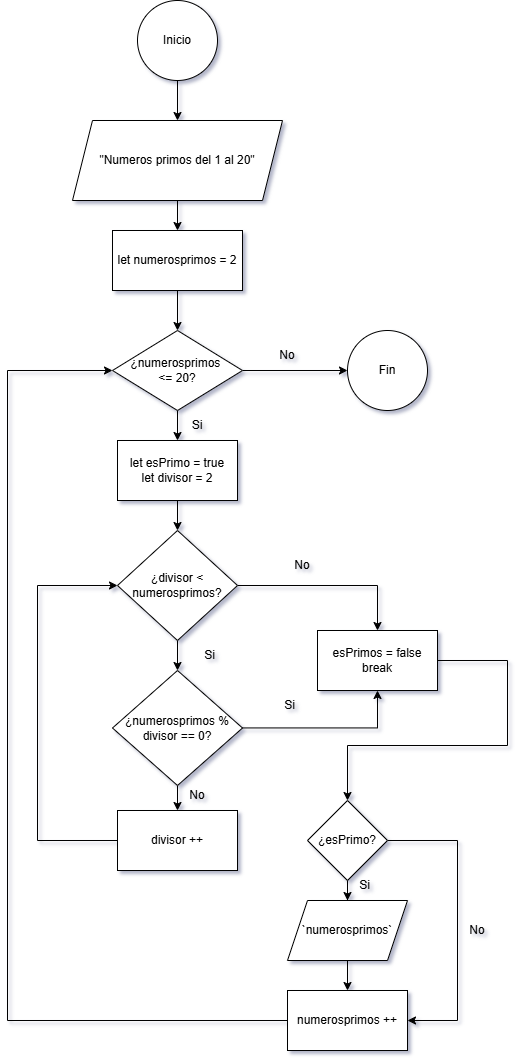

The diagram above was exported from draw.io. Its source (the exported page's mxGraphModel, read from the mxfile embedded in the PNG):
<mxGraphModel dx="1273" dy="977" grid="1" gridSize="10" guides="1" tooltips="1" connect="1" arrows="1" fold="1" page="1" pageScale="1" pageWidth="827" pageHeight="1169" background="#ffffff" math="0" shadow="1">
  <root>
    <mxCell id="0" />
    <mxCell id="1" parent="0" />
    <mxCell id="QDgcE5OSpfuVDs0Y-_14-3" edge="1" parent="1" source="QDgcE5OSpfuVDs0Y-_14-1" style="edgeStyle=orthogonalEdgeStyle;rounded=0;orthogonalLoop=1;jettySize=auto;html=1;" target="QDgcE5OSpfuVDs0Y-_14-2" value="">
      <mxGeometry relative="1" as="geometry" />
    </mxCell>
    <mxCell id="QDgcE5OSpfuVDs0Y-_14-1" parent="1" style="ellipse;whiteSpace=wrap;html=1;" value="Inicio" vertex="1">
      <mxGeometry height="80" width="80" x="350" y="100" as="geometry" />
    </mxCell>
    <mxCell id="QDgcE5OSpfuVDs0Y-_14-5" edge="1" parent="1" source="QDgcE5OSpfuVDs0Y-_14-2" style="edgeStyle=orthogonalEdgeStyle;rounded=0;orthogonalLoop=1;jettySize=auto;html=1;" target="QDgcE5OSpfuVDs0Y-_14-4" value="">
      <mxGeometry relative="1" as="geometry" />
    </mxCell>
    <mxCell id="QDgcE5OSpfuVDs0Y-_14-2" parent="1" style="shape=parallelogram;perimeter=parallelogramPerimeter;whiteSpace=wrap;html=1;fixedSize=1;" value="&quot;Numeros primos del 1 al 20&quot;" vertex="1">
      <mxGeometry height="80" width="210" x="285" y="220" as="geometry" />
    </mxCell>
    <mxCell id="QDgcE5OSpfuVDs0Y-_14-7" edge="1" parent="1" source="QDgcE5OSpfuVDs0Y-_14-4" style="edgeStyle=orthogonalEdgeStyle;rounded=0;orthogonalLoop=1;jettySize=auto;html=1;" target="QDgcE5OSpfuVDs0Y-_14-6" value="">
      <mxGeometry relative="1" as="geometry" />
    </mxCell>
    <mxCell id="QDgcE5OSpfuVDs0Y-_14-4" parent="1" style="whiteSpace=wrap;html=1;" value="let numerosprimos = 2" vertex="1">
      <mxGeometry height="60" width="130" x="325" y="330" as="geometry" />
    </mxCell>
    <mxCell id="QDgcE5OSpfuVDs0Y-_14-9" edge="1" parent="1" source="QDgcE5OSpfuVDs0Y-_14-6" style="edgeStyle=orthogonalEdgeStyle;rounded=0;orthogonalLoop=1;jettySize=auto;html=1;" target="QDgcE5OSpfuVDs0Y-_14-8" value="">
      <mxGeometry relative="1" as="geometry" />
    </mxCell>
    <mxCell id="QDgcE5OSpfuVDs0Y-_14-12" edge="1" parent="1" source="QDgcE5OSpfuVDs0Y-_14-6" style="edgeStyle=orthogonalEdgeStyle;rounded=0;orthogonalLoop=1;jettySize=auto;html=1;" target="QDgcE5OSpfuVDs0Y-_14-11" value="">
      <mxGeometry relative="1" as="geometry" />
    </mxCell>
    <mxCell id="QDgcE5OSpfuVDs0Y-_14-6" parent="1" style="rhombus;whiteSpace=wrap;html=1;" value="¿numerosprimos&amp;nbsp;&lt;div&gt;&amp;lt;= 20?&lt;/div&gt;" vertex="1">
      <mxGeometry height="80" width="130" x="325" y="430" as="geometry" />
    </mxCell>
    <mxCell id="QDgcE5OSpfuVDs0Y-_14-8" parent="1" style="ellipse;whiteSpace=wrap;html=1;" value="Fin" vertex="1">
      <mxGeometry height="80" width="80" x="560" y="430" as="geometry" />
    </mxCell>
    <mxCell id="QDgcE5OSpfuVDs0Y-_14-10" parent="1" style="text;html=1;whiteSpace=wrap;strokeColor=none;fillColor=none;align=center;verticalAlign=middle;rounded=0;" value="No" vertex="1">
      <mxGeometry height="30" width="60" x="470" y="440" as="geometry" />
    </mxCell>
    <mxCell id="QDgcE5OSpfuVDs0Y-_14-17" edge="1" parent="1" source="QDgcE5OSpfuVDs0Y-_14-11" style="edgeStyle=orthogonalEdgeStyle;rounded=0;orthogonalLoop=1;jettySize=auto;html=1;" target="QDgcE5OSpfuVDs0Y-_14-16" value="">
      <mxGeometry relative="1" as="geometry" />
    </mxCell>
    <mxCell id="QDgcE5OSpfuVDs0Y-_14-11" parent="1" style="whiteSpace=wrap;html=1;" value="let esPrimo = true&lt;div&gt;let divisor = 2&lt;/div&gt;" vertex="1">
      <mxGeometry height="60" width="120" x="330" y="540" as="geometry" />
    </mxCell>
    <mxCell id="QDgcE5OSpfuVDs0Y-_14-15" parent="1" style="text;html=1;whiteSpace=wrap;strokeColor=none;fillColor=none;align=center;verticalAlign=middle;rounded=0;" value="Si" vertex="1">
      <mxGeometry height="30" width="60" x="380" y="510" as="geometry" />
    </mxCell>
    <mxCell id="QDgcE5OSpfuVDs0Y-_14-19" edge="1" parent="1" source="QDgcE5OSpfuVDs0Y-_14-16" style="edgeStyle=orthogonalEdgeStyle;rounded=0;orthogonalLoop=1;jettySize=auto;html=1;entryX=0.5;entryY=0;entryDx=0;entryDy=0;" target="QDgcE5OSpfuVDs0Y-_14-18" value="">
      <mxGeometry relative="1" as="geometry" />
    </mxCell>
    <mxCell id="QDgcE5OSpfuVDs0Y-_14-27" edge="1" parent="1" source="QDgcE5OSpfuVDs0Y-_14-16" style="edgeStyle=orthogonalEdgeStyle;rounded=0;orthogonalLoop=1;jettySize=auto;html=1;" target="QDgcE5OSpfuVDs0Y-_14-26" value="">
      <mxGeometry relative="1" as="geometry" />
    </mxCell>
    <mxCell id="QDgcE5OSpfuVDs0Y-_14-16" parent="1" style="rhombus;whiteSpace=wrap;html=1;" value="¿divisor &amp;lt; numerosprimos?" vertex="1">
      <mxGeometry height="110" width="120" x="330" y="630" as="geometry" />
    </mxCell>
    <mxCell id="QDgcE5OSpfuVDs0Y-_14-36" edge="1" parent="1" source="QDgcE5OSpfuVDs0Y-_14-18" style="edgeStyle=orthogonalEdgeStyle;rounded=0;orthogonalLoop=1;jettySize=auto;html=1;" target="QDgcE5OSpfuVDs0Y-_14-35" value="">
      <mxGeometry relative="1" as="geometry">
        <Array as="points">
          <mxPoint x="720" y="760" />
          <mxPoint x="720" y="845" />
          <mxPoint x="560" y="845" />
        </Array>
      </mxGeometry>
    </mxCell>
    <mxCell id="QDgcE5OSpfuVDs0Y-_14-18" parent="1" style="whiteSpace=wrap;html=1;" value="esPrimos = false&lt;div&gt;break&lt;/div&gt;" vertex="1">
      <mxGeometry height="60" width="120" x="530" y="730" as="geometry" />
    </mxCell>
    <mxCell id="QDgcE5OSpfuVDs0Y-_14-20" parent="1" style="text;html=1;whiteSpace=wrap;strokeColor=none;fillColor=none;align=center;verticalAlign=middle;rounded=0;" value="No" vertex="1">
      <mxGeometry height="30" width="60" x="660" y="1015" as="geometry" />
    </mxCell>
    <mxCell id="QDgcE5OSpfuVDs0Y-_14-21" parent="1" style="text;html=1;whiteSpace=wrap;strokeColor=none;fillColor=none;align=center;verticalAlign=middle;rounded=0;" value="Si" vertex="1">
      <mxGeometry height="30" width="35" x="405" y="740" as="geometry" />
    </mxCell>
    <mxCell id="QDgcE5OSpfuVDs0Y-_14-28" edge="1" parent="1" source="QDgcE5OSpfuVDs0Y-_14-26" style="edgeStyle=orthogonalEdgeStyle;rounded=0;orthogonalLoop=1;jettySize=auto;html=1;entryX=0.5;entryY=1;entryDx=0;entryDy=0;" target="QDgcE5OSpfuVDs0Y-_14-18">
      <mxGeometry relative="1" as="geometry" />
    </mxCell>
    <mxCell id="QDgcE5OSpfuVDs0Y-_14-32" edge="1" parent="1" source="QDgcE5OSpfuVDs0Y-_14-26" style="edgeStyle=orthogonalEdgeStyle;rounded=0;orthogonalLoop=1;jettySize=auto;html=1;" target="QDgcE5OSpfuVDs0Y-_14-31" value="">
      <mxGeometry relative="1" as="geometry" />
    </mxCell>
    <mxCell id="QDgcE5OSpfuVDs0Y-_14-26" parent="1" style="rhombus;whiteSpace=wrap;html=1;" value="¿numerosprimos % divisor == 0?" vertex="1">
      <mxGeometry height="115" width="130" x="325" y="770" as="geometry" />
    </mxCell>
    <mxCell id="QDgcE5OSpfuVDs0Y-_14-29" parent="1" style="text;html=1;whiteSpace=wrap;strokeColor=none;fillColor=none;align=center;verticalAlign=middle;rounded=0;" value="Si" vertex="1">
      <mxGeometry height="30" width="35" x="485" y="790" as="geometry" />
    </mxCell>
    <mxCell id="QDgcE5OSpfuVDs0Y-_14-34" edge="1" parent="1" source="QDgcE5OSpfuVDs0Y-_14-31" style="edgeStyle=orthogonalEdgeStyle;rounded=0;orthogonalLoop=1;jettySize=auto;html=1;entryX=0;entryY=0.5;entryDx=0;entryDy=0;" target="QDgcE5OSpfuVDs0Y-_14-16">
      <mxGeometry relative="1" as="geometry">
        <Array as="points">
          <mxPoint x="250" y="940" />
          <mxPoint x="250" y="685" />
        </Array>
      </mxGeometry>
    </mxCell>
    <mxCell id="QDgcE5OSpfuVDs0Y-_14-31" parent="1" style="whiteSpace=wrap;html=1;" value="divisor ++" vertex="1">
      <mxGeometry height="60" width="120" x="330" y="910" as="geometry" />
    </mxCell>
    <mxCell id="QDgcE5OSpfuVDs0Y-_14-33" parent="1" style="text;html=1;whiteSpace=wrap;strokeColor=none;fillColor=none;align=center;verticalAlign=middle;rounded=0;" value="No" vertex="1">
      <mxGeometry height="30" width="60" x="380" y="880" as="geometry" />
    </mxCell>
    <mxCell id="QDgcE5OSpfuVDs0Y-_14-38" edge="1" parent="1" source="QDgcE5OSpfuVDs0Y-_14-35" style="edgeStyle=orthogonalEdgeStyle;rounded=0;orthogonalLoop=1;jettySize=auto;html=1;" target="QDgcE5OSpfuVDs0Y-_14-37" value="">
      <mxGeometry relative="1" as="geometry" />
    </mxCell>
    <mxCell id="QDgcE5OSpfuVDs0Y-_14-47" edge="1" parent="1" source="QDgcE5OSpfuVDs0Y-_14-35" style="edgeStyle=orthogonalEdgeStyle;rounded=0;orthogonalLoop=1;jettySize=auto;html=1;entryX=1;entryY=0.5;entryDx=0;entryDy=0;" target="QDgcE5OSpfuVDs0Y-_14-39">
      <mxGeometry relative="1" as="geometry">
        <Array as="points">
          <mxPoint x="670" y="940" />
          <mxPoint x="670" y="1120" />
        </Array>
      </mxGeometry>
    </mxCell>
    <mxCell id="QDgcE5OSpfuVDs0Y-_14-35" parent="1" style="rhombus;whiteSpace=wrap;html=1;" value="¿esPrimo?" vertex="1">
      <mxGeometry height="80" width="80" x="520" y="900" as="geometry" />
    </mxCell>
    <mxCell id="QDgcE5OSpfuVDs0Y-_14-40" edge="1" parent="1" source="QDgcE5OSpfuVDs0Y-_14-37" style="edgeStyle=orthogonalEdgeStyle;rounded=0;orthogonalLoop=1;jettySize=auto;html=1;" target="QDgcE5OSpfuVDs0Y-_14-39" value="">
      <mxGeometry relative="1" as="geometry" />
    </mxCell>
    <mxCell id="QDgcE5OSpfuVDs0Y-_14-37" parent="1" style="shape=parallelogram;perimeter=parallelogramPerimeter;whiteSpace=wrap;html=1;fixedSize=1;" value="`numerosprimos`" vertex="1">
      <mxGeometry height="60" width="120" x="500" y="1000" as="geometry" />
    </mxCell>
    <mxCell id="QDgcE5OSpfuVDs0Y-_14-41" edge="1" parent="1" source="QDgcE5OSpfuVDs0Y-_14-39" style="edgeStyle=orthogonalEdgeStyle;rounded=0;orthogonalLoop=1;jettySize=auto;html=1;entryX=0;entryY=0.5;entryDx=0;entryDy=0;" target="QDgcE5OSpfuVDs0Y-_14-6">
      <mxGeometry relative="1" as="geometry">
        <Array as="points">
          <mxPoint x="220" y="1120" />
          <mxPoint x="220" y="470" />
        </Array>
      </mxGeometry>
    </mxCell>
    <mxCell id="QDgcE5OSpfuVDs0Y-_14-39" parent="1" style="whiteSpace=wrap;html=1;" value="numerosprimos ++" vertex="1">
      <mxGeometry height="60" width="120" x="500" y="1090" as="geometry" />
    </mxCell>
    <mxCell id="QDgcE5OSpfuVDs0Y-_14-43" parent="1" style="text;html=1;whiteSpace=wrap;strokeColor=none;fillColor=none;align=center;verticalAlign=middle;rounded=0;" value="Si" vertex="1">
      <mxGeometry height="30" width="35" x="560" y="970" as="geometry" />
    </mxCell>
    <mxCell id="QDgcE5OSpfuVDs0Y-_14-44" parent="1" style="text;html=1;whiteSpace=wrap;strokeColor=none;fillColor=none;align=center;verticalAlign=middle;rounded=0;" value="No" vertex="1">
      <mxGeometry height="30" width="60" x="485" y="650" as="geometry" />
    </mxCell>
  </root>
</mxGraphModel>